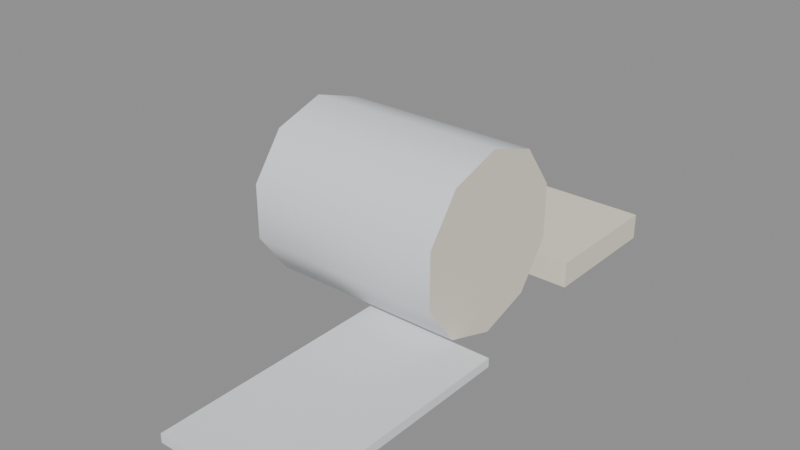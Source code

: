 # Source: bandage.blend  (saved by Blender 5.0.119; exported with 4.5.12 LTS)
import bpy
from mathutils import Matrix  # noqa: F401  (used for matrix-valued properties, if any)

bpy.ops.wm.read_factory_settings(use_empty=True)
scene = bpy.context.scene
scene.name = 'Scene'

# ---- materials (node trees are filled in below, after node groups)
mat_palette_vcol = bpy.data.materials.new('palette_vcol')
mat_palette_vcol.diffuse_color = (1.0, 1.0, 1.0, 1.0)
mat_palette_vcol.roughness = 0.9

# ---- material node trees
mat_palette_vcol.use_nodes = True; mat_palette_vcol.node_tree.nodes.clear()
_N = mat_palette_vcol.node_tree.nodes; _L = mat_palette_vcol.node_tree.links
n0 = _N.new('ShaderNodeBsdfPrincipled'); n0.name = 'Principled BSDF'; n0.location = (-200, 100)
n0.inputs[2].default_value = 0.9
n0.inputs[27].default_value = (0.0, 0.0, 0.0, 1.0)
n1 = _N.new('ShaderNodeOutputMaterial'); n1.name = 'Material Output'; n1.location = (200, 100)
n2 = _N.new('ShaderNodeVertexColor'); n2.name = 'Color Attribute'; n2.location = (-500, 100)
n2.layer_name = 'Col'
_L.new(n0.outputs[0], n1.inputs[0])
_L.new(n2.outputs[0], n0.inputs[0])
n1.is_active_output = True

# ---- meshes
me_item = bpy.data.meshes.new('Item')
me_item.from_pydata([(-0.06825, 0.013, 0.104), (-0.06825, -0.01756, 0.09407), (-0.06825, -0.03645, 0.06807), (-0.06825, -0.03645, 0.03593), (-0.06825, -0.01756, 0.009931), (-0.06825, 0.013, 0.0), (-0.06825, 0.04356, 0.009931), (-0.06825, 0.06245, 0.03593), (-0.06825, 0.06245, 0.06807), (-0.06825, 0.04356, 0.09407), (0.04875, 0.013, 0.104), (0.04875, -0.01756, 0.09407), (0.04875, -0.03645, 0.06807), (0.04875, -0.03645, 0.03593), (0.04875, -0.01756, 0.009931), (0.04875, 0.013, 0.0), (0.04875, 0.04356, 0.009931), (0.04875, 0.06245, 0.03593), (0.04875, 0.06245, 0.06807), (0.04875, 0.04356, 0.09407), (-0.00975, -0.156, 0.0), (0.06825, -0.156, 0.0), (-0.00975, -0.013, 0.0), (0.06825, -0.013, 0.0), (-0.00975, -0.156, 0.0052), (0.06825, -0.156, 0.0052), (-0.00975, -0.013, 0.0052), (0.06825, -0.013, 0.0052), (-0.04875, 0.078, 0.0), (0.05525, 0.078, 0.0), (-0.04875, 0.156, 0.0), (0.05525, 0.156, 0.0), (-0.04875, 0.078, 0.0156), (0.05525, 0.078, 0.0156), (-0.04875, 0.156, 0.0156), (0.05525, 0.156, 0.0156)], [], [(0, 1, 11, 10), (1, 2, 12, 11), (2, 3, 13, 12), (3, 4, 14, 13), (4, 5, 15, 14), (5, 6, 16, 15), (6, 7, 17, 16), (7, 8, 18, 17), (8, 9, 19, 18), (9, 0, 10, 19), (9, 8, 7, 6, 5, 4, 3, 2, 1, 0), (10, 11, 12, 13, 14, 15, 16, 17, 18, 19), (20, 22, 23, 21), (24, 25, 27, 26), (20, 21, 25, 24), (22, 26, 27, 23), (20, 24, 26, 22), (21, 23, 27, 25), (28, 30, 31, 29), (32, 33, 35, 34), (28, 29, 33, 32), (30, 34, 35, 31), (28, 32, 34, 30), (29, 31, 35, 33)])
me_item.polygons.foreach_set('use_smooth', [True] * 24)
_k = set([(0, 1), (0, 9), (1, 2), (2, 3), (3, 4), (4, 5), (5, 6), (6, 7), (7, 8), (8, 9), (10, 11), (10, 19), (11, 12), (12, 13), (13, 14), (14, 15), (15, 16), (16, 17), (17, 18), (18, 19), (20, 21), (20, 22), (20, 24), (21, 23), (21, 25), (22, 23), (22, 26), (23, 27), (24, 25), (24, 26), (25, 27), (26, 27), (28, 29), (28, 30), (28, 32), (29, 31), (29, 33), (30, 31), (30, 34), (31, 35), (32, 33), (32, 34), (33, 35), (34, 35)])
me_item.attributes.new('sharp_edge', 'BOOLEAN', 'EDGE').data.foreach_set('value', [ (min(e.vertices), max(e.vertices)) in _k for e in me_item.edges])
_ca = me_item.color_attributes.new('Col', 'FLOAT_COLOR', 'CORNER')
_ca.data.foreach_set('color', [0.8176, 0.8412, 0.8647, 1.0, 0.8176, 0.8412, 0.8647, 1.0, 0.8176, 0.8412, 0.8647, 1.0, 0.8176, 0.8412, 0.8647, 1.0, 0.8176, 0.8412, 0.8647, 1.0, 0.8176, 0.8412, 0.8647, 1.0, 0.8176, 0.8412, 0.8647, 0.9792, 0.8176, 0.8412, 0.8647, 1.0, 0.8176, 0.8412, 0.8647, 1.0, 0.8176, 0.8412, 0.8647, 0.625, 0.8176, 0.8412, 0.8647, 0.5625, 0.8176, 0.8412, 0.8647, 0.9792, 0.8176, 0.8412, 0.8647, 0.625, 0.8176, 0.8412, 0.8647, 0.1458, 0.8176, 0.8412, 0.8647, 0.125, 0.8176, 0.8412, 0.8647, 0.5625, 0.8176, 0.8412, 0.8647, 0.1458, 0.8176, 0.8412, 0.8647, 1.0, 0.8176, 0.8412, 0.8647, 1.0, 0.8176, 0.8412, 0.8647, 0.125, 0.8176, 0.8412, 0.8647, 1.0, 0.8176, 0.8412, 0.8647, 0.125, 0.8176, 0.8412, 0.8647, 0.1042, 0.8176, 0.8412, 0.8647, 1.0, 0.8176, 0.8412, 0.8647, 0.125, 0.8176, 0.8412, 0.8647, 0.5833, 0.8176, 0.8412, 0.8647, 0.5833, 0.8176, 0.8412, 0.8647, 0.1042, 0.8176, 0.8412, 0.8647, 0.5833, 0.8176, 0.8412, 0.8647, 1.0, 0.8176, 0.8412, 0.8647, 0.9583, 0.8176, 0.8412, 0.8647, 0.5833, 0.8176, 0.8412, 0.8647, 1.0, 0.8176, 0.8412, 0.8647, 1.0, 0.8176, 0.8412, 0.8647, 1.0, 0.8176, 0.8412, 0.8647, 0.9583, 0.8176, 0.8412, 0.8647, 1.0, 0.8176, 0.8412, 0.8647, 1.0, 0.8176, 0.8412, 0.8647, 1.0, 0.8176, 0.8412, 0.8647, 1.0, 0.849, 0.7941, 0.6725, 1.0, 0.849, 0.7941, 0.6725, 0.9583, 0.849, 0.7941, 0.6725, 0.7917, 0.849, 0.7941, 0.6725, 0.6875, 0.849, 0.7941, 0.6725, 0.5833, 0.849, 0.7941, 0.6725, 0.6875, 0.849, 0.7941, 0.6725, 0.8125, 0.849, 0.7941, 0.6725, 0.9375, 0.849, 0.7941, 0.6725, 1.0, 0.849, 0.7941, 0.6725, 1.0, 0.849, 0.7941, 0.6725, 1.0, 0.849, 0.7941, 0.6725, 1.0, 0.849, 0.7941, 0.6725, 0.9375, 0.849, 0.7941, 0.6725, 0.8125, 0.849, 0.7941, 0.6725, 0.6875, 0.849, 0.7941, 0.6725, 0.6042, 0.849, 0.7941, 0.6725, 0.6458, 0.849, 0.7941, 0.6725, 0.8333, 0.849, 0.7941, 0.6725, 0.9583, 0.849, 0.7941, 0.6725, 1.0, 0.8176, 0.8412, 0.8647, 1.0, 0.8176, 0.8412, 0.8647, 1.0, 0.8176, 0.8412, 0.8647, 1.0, 0.8176, 0.8412, 0.8647, 1.0, 0.8176, 0.8412, 0.8647, 1.0, 0.8176, 0.8412, 0.8647, 1.0, 0.8176, 0.8412, 0.8647, 0.75, 0.8176, 0.8412, 0.8647, 0.4375, 0.8176, 0.8412, 0.8647, 0.5208, 0.8176, 0.8412, 0.8647, 0.5417, 0.8176, 0.8412, 0.8647, 0.5208, 0.8176, 0.8412, 0.8647, 0.5417, 0.8176, 0.8412, 0.8647, 0.0, 0.8176, 0.8412, 0.8647, 0.0, 0.8176, 0.8412, 0.8647, 0.3333, 0.8176, 0.8412, 0.8647, 0.3125, 0.8176, 0.8412, 0.8647, 0.4792, 0.8176, 0.8412, 0.8647, 0.5625, 0.8176, 0.8412, 0.8647, 0.3125, 0.8176, 0.8412, 0.8647, 0.25, 0.8176, 0.8412, 0.8647, 0.5, 0.8176, 0.8412, 0.8647, 0.5208, 0.8176, 0.8412, 0.8647, 0.5208, 0.8176, 0.8412, 0.8647, 0.5417, 0.849, 0.7941, 0.6725, 1.0, 0.849, 0.7941, 0.6725, 1.0, 0.849, 0.7941, 0.6725, 1.0, 0.849, 0.7941, 0.6725, 1.0, 0.849, 0.7941, 0.6725, 0.75, 0.849, 0.7941, 0.6725, 0.8125, 0.849, 0.7941, 0.6725, 1.0, 0.849, 0.7941, 0.6725, 1.0, 0.849, 0.7941, 0.6725, 0.1042, 0.849, 0.7941, 0.6725, 0.2292, 0.849, 0.7941, 0.6725, 0.2292, 0.849, 0.7941, 0.6725, 0.08333, 0.849, 0.7941, 0.6725, 0.5, 0.849, 0.7941, 0.6725, 0.625, 0.849, 0.7941, 0.6725, 0.6042, 0.849, 0.7941, 0.6725, 0.5, 0.849, 0.7941, 0.6725, 0.4792, 0.849, 0.7941, 0.6725, 0.5833, 0.849, 0.7941, 0.6725, 0.5833, 0.849, 0.7941, 0.6725, 0.5208, 0.849, 0.7941, 0.6725, 0.5, 0.849, 0.7941, 0.6725, 0.5, 0.849, 0.7941, 0.6725, 0.6042, 0.849, 0.7941, 0.6725, 0.6042])
me_item.materials.append(mat_palette_vcol)
me_item.update()

# ---- objects
ob_item = bpy.data.objects.new('Item', me_item)

# ---- transforms, parenting, visibility, modifiers, constraints
ob_item.location = (0.0, 0.0, 0.0)

# ---- collection membership
scene.collection.objects.link(ob_item)

# ---- scene / render settings (as saved in the file)
scene.frame_start = 1; scene.frame_end = 250; scene.frame_set(1)
scene.render.engine = 'BLENDER_EEVEE_NEXT'
scene.render.bake_bias = 0.0
scene.render.bake_samples = 0
scene.cycles.sampling_pattern = 'TABULATED_SOBOL'
scene.eevee.use_volume_custom_range = False
bpy.context.view_layer.update()

# ---- added for rendering (the .blend has no active camera and no usable light): camera, sun + grey world if the file has none
cam_auto = bpy.data.cameras.new('AutoCamera')
cam_auto.lens = 50.0
cam_auto.sensor_width = 36.0
cam_auto.clip_end = 1000.0
ob_auto_camera = bpy.data.objects.new('AutoCamera', cam_auto)
scene.collection.objects.link(ob_auto_camera)
ob_auto_camera.location = (0.329453, -0.395344, 0.315562)
ob_auto_camera.rotation_euler = (1.09748, -7.21219e-08, 0.694738)
scene.camera = ob_auto_camera
light_auto_sun = bpy.data.lights.new('AutoSun', 'SUN')
light_auto_sun.energy = 3.0
light_auto_sun.angle = 0.0523599
ob_auto_sun = bpy.data.objects.new('AutoSun', light_auto_sun)
scene.collection.objects.link(ob_auto_sun)
ob_auto_sun.rotation_euler = (0.872665, 0.174533, 0.523599)
if scene.world is None:
    world_auto = bpy.data.worlds.new('AutoWorld')
    world_auto.color = (0.3, 0.3, 0.3)
    scene.world = world_auto
bpy.context.view_layer.update()
